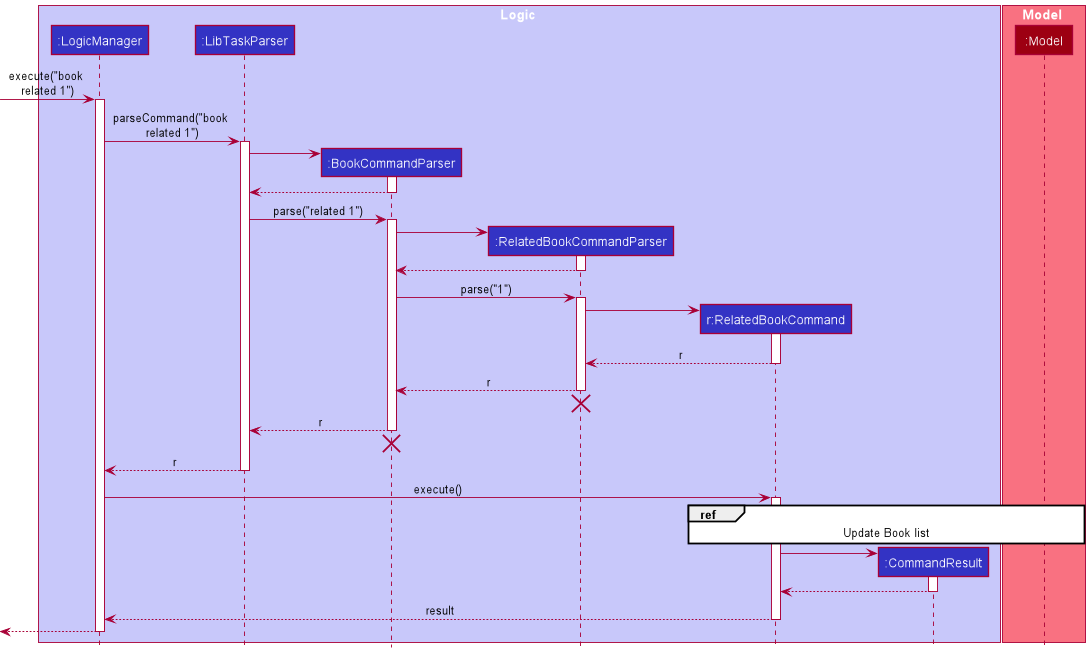

The diagram above was rendered by PlantUML. Its source (embedded in the PNG):
@startuml
!include style.puml

box Logic LOGIC_COLOR_T1
participant ":LogicManager" as LogicManager LOGIC_COLOR
participant ":LibTaskParser" as LibTaskParser LOGIC_COLOR
participant ":BookCommandParser" as BookCommandParser LOGIC_COLOR
participant ":RelatedBookCommandParser" as RelatedBookCommandParser LOGIC_COLOR
participant "r:RelatedBookCommand" as RelatedBookCommand LOGIC_COLOR
participant ":CommandResult" as CommandResult LOGIC_COLOR
end box

box Model MODEL_COLOR_T1
participant ":Model" as Model MODEL_COLOR
end box

[-> LogicManager : execute("book \nrelated 1")
activate LogicManager

LogicManager -> LibTaskParser : parseCommand("book \nrelated 1")
activate LibTaskParser

create BookCommandParser
LibTaskParser -> BookCommandParser
activate BookCommandParser

BookCommandParser --> LibTaskParser
deactivate BookCommandParser

LibTaskParser -> BookCommandParser : parse("related 1")
activate BookCommandParser

create RelatedBookCommandParser
BookCommandParser -> RelatedBookCommandParser
activate RelatedBookCommandParser

RelatedBookCommandParser --> BookCommandParser
deactivate RelatedBookCommandParser

BookCommandParser -> RelatedBookCommandParser : parse("1")
activate RelatedBookCommandParser

create RelatedBookCommand
RelatedBookCommandParser -> RelatedBookCommand
activate RelatedBookCommand

RelatedBookCommand --> RelatedBookCommandParser : r
deactivate RelatedBookCommand

RelatedBookCommandParser --> BookCommandParser : r
deactivate RelatedBookCommandParser
'Hidden arrow to position the destroy marker below the end of the activation bar.
RelatedBookCommandParser -[hidden]-> LibTaskParser
destroy RelatedBookCommandParser

BookCommandParser --> LibTaskParser : r
deactivate BookCommandParser
'Hidden arrow to position the destroy marker below the end of the activation bar.
BookCommandParser -[hidden]-> LibTaskParser
destroy BookCommandParser

LibTaskParser --> LogicManager : r
deactivate LibTaskParser

LogicManager -> RelatedBookCommand : execute()
activate RelatedBookCommand

ref over RelatedBookCommand, Model : Update Book list

create CommandResult
RelatedBookCommand -> CommandResult
activate CommandResult

CommandResult --> RelatedBookCommand
deactivate CommandResult

RelatedBookCommand --> LogicManager : result
deactivate RelatedBookCommand

[<--LogicManager
deactivate LogicManager
@enduml